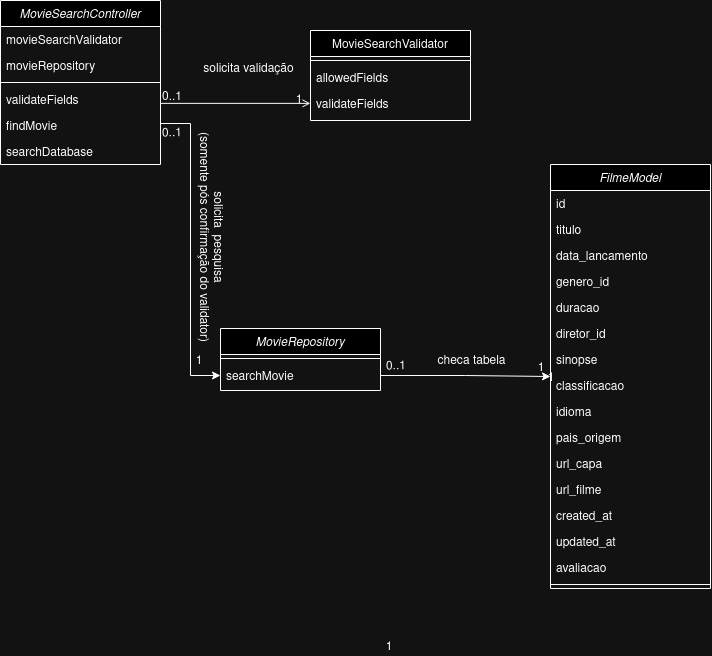

The diagram above was exported from draw.io. Its source (the exported page's mxGraphModel, read from the mxfile embedded in the PNG):
<mxGraphModel dx="1154" dy="690" grid="1" gridSize="10" guides="1" tooltips="1" connect="1" arrows="1" fold="1" page="1" pageScale="1" pageWidth="827" pageHeight="1169" math="0" shadow="0">
  <root>
    <mxCell id="WIyWlLk6GJQsqaUBKTNV-0" />
    <mxCell id="WIyWlLk6GJQsqaUBKTNV-1" parent="WIyWlLk6GJQsqaUBKTNV-0" />
    <mxCell id="zkfFHV4jXpPFQw0GAbJ--0" value="MovieSearchController" style="swimlane;fontStyle=2;align=center;verticalAlign=top;childLayout=stackLayout;horizontal=1;startSize=26;horizontalStack=0;resizeParent=1;resizeLast=0;collapsible=1;marginBottom=0;rounded=0;shadow=0;strokeWidth=1;" parent="WIyWlLk6GJQsqaUBKTNV-1" vertex="1">
      <mxGeometry x="30" y="30" width="160" height="164" as="geometry">
        <mxRectangle x="230" y="140" width="160" height="26" as="alternateBounds" />
      </mxGeometry>
    </mxCell>
    <mxCell id="zkfFHV4jXpPFQw0GAbJ--1" value="movieSearchValidator" style="text;align=left;verticalAlign=top;spacingLeft=4;spacingRight=4;overflow=hidden;rotatable=0;points=[[0,0.5],[1,0.5]];portConstraint=eastwest;" parent="zkfFHV4jXpPFQw0GAbJ--0" vertex="1">
      <mxGeometry y="26" width="160" height="26" as="geometry" />
    </mxCell>
    <mxCell id="zkfFHV4jXpPFQw0GAbJ--2" value="movieRepository" style="text;align=left;verticalAlign=top;spacingLeft=4;spacingRight=4;overflow=hidden;rotatable=0;points=[[0,0.5],[1,0.5]];portConstraint=eastwest;rounded=0;shadow=0;html=0;" parent="zkfFHV4jXpPFQw0GAbJ--0" vertex="1">
      <mxGeometry y="52" width="160" height="26" as="geometry" />
    </mxCell>
    <mxCell id="zkfFHV4jXpPFQw0GAbJ--4" value="" style="line;html=1;strokeWidth=1;align=left;verticalAlign=middle;spacingTop=-1;spacingLeft=3;spacingRight=3;rotatable=0;labelPosition=right;points=[];portConstraint=eastwest;" parent="zkfFHV4jXpPFQw0GAbJ--0" vertex="1">
      <mxGeometry y="78" width="160" height="8" as="geometry" />
    </mxCell>
    <mxCell id="zkfFHV4jXpPFQw0GAbJ--5" value="validateFields" style="text;align=left;verticalAlign=top;spacingLeft=4;spacingRight=4;overflow=hidden;rotatable=0;points=[[0,0.5],[1,0.5]];portConstraint=eastwest;" parent="zkfFHV4jXpPFQw0GAbJ--0" vertex="1">
      <mxGeometry y="86" width="160" height="26" as="geometry" />
    </mxCell>
    <mxCell id="etSUsGeWeNt8qc5strMi-0" value="findMovie" style="text;align=left;verticalAlign=top;spacingLeft=4;spacingRight=4;overflow=hidden;rotatable=0;points=[[0,0.5],[1,0.5]];portConstraint=eastwest;" vertex="1" parent="zkfFHV4jXpPFQw0GAbJ--0">
      <mxGeometry y="112" width="160" height="26" as="geometry" />
    </mxCell>
    <mxCell id="etSUsGeWeNt8qc5strMi-1" value="searchDatabase" style="text;align=left;verticalAlign=top;spacingLeft=4;spacingRight=4;overflow=hidden;rotatable=0;points=[[0,0.5],[1,0.5]];portConstraint=eastwest;" vertex="1" parent="zkfFHV4jXpPFQw0GAbJ--0">
      <mxGeometry y="138" width="160" height="26" as="geometry" />
    </mxCell>
    <mxCell id="zkfFHV4jXpPFQw0GAbJ--17" value="MovieSearchValidator" style="swimlane;fontStyle=0;align=center;verticalAlign=top;childLayout=stackLayout;horizontal=1;startSize=26;horizontalStack=0;resizeParent=1;resizeLast=0;collapsible=1;marginBottom=0;rounded=0;shadow=0;strokeWidth=1;" parent="WIyWlLk6GJQsqaUBKTNV-1" vertex="1">
      <mxGeometry x="340" y="60" width="160" height="90" as="geometry">
        <mxRectangle x="550" y="140" width="160" height="26" as="alternateBounds" />
      </mxGeometry>
    </mxCell>
    <mxCell id="zkfFHV4jXpPFQw0GAbJ--23" value="" style="line;html=1;strokeWidth=1;align=left;verticalAlign=middle;spacingTop=-1;spacingLeft=3;spacingRight=3;rotatable=0;labelPosition=right;points=[];portConstraint=eastwest;" parent="zkfFHV4jXpPFQw0GAbJ--17" vertex="1">
      <mxGeometry y="26" width="160" height="8" as="geometry" />
    </mxCell>
    <mxCell id="zkfFHV4jXpPFQw0GAbJ--24" value="allowedFields" style="text;align=left;verticalAlign=top;spacingLeft=4;spacingRight=4;overflow=hidden;rotatable=0;points=[[0,0.5],[1,0.5]];portConstraint=eastwest;" parent="zkfFHV4jXpPFQw0GAbJ--17" vertex="1">
      <mxGeometry y="34" width="160" height="26" as="geometry" />
    </mxCell>
    <mxCell id="zkfFHV4jXpPFQw0GAbJ--25" value="validateFields" style="text;align=left;verticalAlign=top;spacingLeft=4;spacingRight=4;overflow=hidden;rotatable=0;points=[[0,0.5],[1,0.5]];portConstraint=eastwest;" parent="zkfFHV4jXpPFQw0GAbJ--17" vertex="1">
      <mxGeometry y="60" width="160" height="26" as="geometry" />
    </mxCell>
    <mxCell id="zkfFHV4jXpPFQw0GAbJ--26" value="" style="endArrow=open;shadow=0;strokeWidth=1;rounded=0;curved=0;endFill=1;edgeStyle=elbowEdgeStyle;elbow=vertical;entryX=0;entryY=0.5;entryDx=0;entryDy=0;" parent="WIyWlLk6GJQsqaUBKTNV-1" source="zkfFHV4jXpPFQw0GAbJ--5" target="zkfFHV4jXpPFQw0GAbJ--25" edge="1">
      <mxGeometry x="0.5" y="41" relative="1" as="geometry">
        <mxPoint x="200" y="120" as="sourcePoint" />
        <mxPoint x="340" y="129" as="targetPoint" />
        <mxPoint x="-40" y="32" as="offset" />
      </mxGeometry>
    </mxCell>
    <mxCell id="zkfFHV4jXpPFQw0GAbJ--27" value="0..1" style="resizable=0;align=left;verticalAlign=bottom;labelBackgroundColor=none;fontSize=12;" parent="zkfFHV4jXpPFQw0GAbJ--26" connectable="0" vertex="1">
      <mxGeometry x="-1" relative="1" as="geometry">
        <mxPoint y="1" as="offset" />
      </mxGeometry>
    </mxCell>
    <mxCell id="zkfFHV4jXpPFQw0GAbJ--28" value="1" style="resizable=0;align=right;verticalAlign=bottom;labelBackgroundColor=none;fontSize=12;" parent="zkfFHV4jXpPFQw0GAbJ--26" connectable="0" vertex="1">
      <mxGeometry x="1" relative="1" as="geometry">
        <mxPoint x="-7" y="4" as="offset" />
      </mxGeometry>
    </mxCell>
    <mxCell id="zkfFHV4jXpPFQw0GAbJ--29" value="solicita validação" style="text;html=1;resizable=0;points=[];;align=center;verticalAlign=middle;labelBackgroundColor=none;rounded=0;shadow=0;strokeWidth=1;fontSize=12;" parent="zkfFHV4jXpPFQw0GAbJ--26" vertex="1" connectable="0">
      <mxGeometry x="0.5" y="49" relative="1" as="geometry">
        <mxPoint x="-26" y="14" as="offset" />
      </mxGeometry>
    </mxCell>
    <mxCell id="etSUsGeWeNt8qc5strMi-5" value="MovieRepository" style="swimlane;fontStyle=2;align=center;verticalAlign=top;childLayout=stackLayout;horizontal=1;startSize=26;horizontalStack=0;resizeParent=1;resizeLast=0;collapsible=1;marginBottom=0;rounded=0;shadow=0;strokeWidth=1;" vertex="1" parent="WIyWlLk6GJQsqaUBKTNV-1">
      <mxGeometry x="250" y="358" width="160" height="62" as="geometry">
        <mxRectangle x="230" y="140" width="160" height="26" as="alternateBounds" />
      </mxGeometry>
    </mxCell>
    <mxCell id="etSUsGeWeNt8qc5strMi-8" value="" style="line;html=1;strokeWidth=1;align=left;verticalAlign=middle;spacingTop=-1;spacingLeft=3;spacingRight=3;rotatable=0;labelPosition=right;points=[];portConstraint=eastwest;" vertex="1" parent="etSUsGeWeNt8qc5strMi-5">
      <mxGeometry y="26" width="160" height="8" as="geometry" />
    </mxCell>
    <mxCell id="etSUsGeWeNt8qc5strMi-9" value="searchMovie" style="text;align=left;verticalAlign=top;spacingLeft=4;spacingRight=4;overflow=hidden;rotatable=0;points=[[0,0.5],[1,0.5]];portConstraint=eastwest;" vertex="1" parent="etSUsGeWeNt8qc5strMi-5">
      <mxGeometry y="34" width="160" height="26" as="geometry" />
    </mxCell>
    <mxCell id="etSUsGeWeNt8qc5strMi-13" value="0..1" style="resizable=0;align=left;verticalAlign=bottom;labelBackgroundColor=none;fontSize=12;rotation=-1;" connectable="0" vertex="1" parent="WIyWlLk6GJQsqaUBKTNV-1">
      <mxGeometry x="190" y="170" as="geometry" />
    </mxCell>
    <mxCell id="etSUsGeWeNt8qc5strMi-14" value="1" style="resizable=0;align=right;verticalAlign=bottom;labelBackgroundColor=none;fontSize=12;rotation=0;" connectable="0" vertex="1" parent="WIyWlLk6GJQsqaUBKTNV-1">
      <mxGeometry x="360" y="239" as="geometry">
        <mxPoint x="-127" y="159" as="offset" />
      </mxGeometry>
    </mxCell>
    <mxCell id="etSUsGeWeNt8qc5strMi-15" value="&lt;div&gt;solicita&amp;nbsp; pesquisa&lt;br&gt;&lt;/div&gt;&lt;div&gt;(somente pós confirmação do validator)&lt;/div&gt;" style="text;html=1;resizable=0;points=[];;align=center;verticalAlign=middle;labelBackgroundColor=none;rounded=0;shadow=0;strokeWidth=1;fontSize=12;rotation=90;" vertex="1" connectable="0" parent="WIyWlLk6GJQsqaUBKTNV-1">
      <mxGeometry x="240" y="260" as="geometry">
        <mxPoint x="6" y="-2" as="offset" />
      </mxGeometry>
    </mxCell>
    <mxCell id="etSUsGeWeNt8qc5strMi-16" style="edgeStyle=orthogonalEdgeStyle;rounded=0;orthogonalLoop=1;jettySize=auto;html=1;exitX=1;exitY=0.75;exitDx=0;exitDy=0;entryX=0;entryY=0.5;entryDx=0;entryDy=0;" edge="1" parent="WIyWlLk6GJQsqaUBKTNV-1" source="zkfFHV4jXpPFQw0GAbJ--0" target="etSUsGeWeNt8qc5strMi-9">
      <mxGeometry relative="1" as="geometry">
        <mxPoint x="200" y="320" as="targetPoint" />
        <Array as="points">
          <mxPoint x="220" y="153" />
          <mxPoint x="220" y="405" />
        </Array>
      </mxGeometry>
    </mxCell>
    <mxCell id="etSUsGeWeNt8qc5strMi-30" value="FilmeModel" style="swimlane;fontStyle=2;align=center;verticalAlign=top;childLayout=stackLayout;horizontal=1;startSize=26;horizontalStack=0;resizeParent=1;resizeLast=0;collapsible=1;marginBottom=0;rounded=0;shadow=0;strokeWidth=1;" vertex="1" parent="WIyWlLk6GJQsqaUBKTNV-1">
      <mxGeometry x="580" y="194" width="160" height="424" as="geometry">
        <mxRectangle x="230" y="140" width="160" height="26" as="alternateBounds" />
      </mxGeometry>
    </mxCell>
    <mxCell id="etSUsGeWeNt8qc5strMi-31" value="id" style="text;align=left;verticalAlign=top;spacingLeft=4;spacingRight=4;overflow=hidden;rotatable=0;points=[[0,0.5],[1,0.5]];portConstraint=eastwest;" vertex="1" parent="etSUsGeWeNt8qc5strMi-30">
      <mxGeometry y="26" width="160" height="26" as="geometry" />
    </mxCell>
    <mxCell id="etSUsGeWeNt8qc5strMi-32" value="titulo" style="text;align=left;verticalAlign=top;spacingLeft=4;spacingRight=4;overflow=hidden;rotatable=0;points=[[0,0.5],[1,0.5]];portConstraint=eastwest;rounded=0;shadow=0;html=0;" vertex="1" parent="etSUsGeWeNt8qc5strMi-30">
      <mxGeometry y="52" width="160" height="26" as="geometry" />
    </mxCell>
    <mxCell id="etSUsGeWeNt8qc5strMi-37" value="data_lancamento&#10;" style="text;align=left;verticalAlign=top;spacingLeft=4;spacingRight=4;overflow=hidden;rotatable=0;points=[[0,0.5],[1,0.5]];portConstraint=eastwest;rounded=0;shadow=0;html=0;" vertex="1" parent="etSUsGeWeNt8qc5strMi-30">
      <mxGeometry y="78" width="160" height="26" as="geometry" />
    </mxCell>
    <mxCell id="etSUsGeWeNt8qc5strMi-38" value="genero_id" style="text;align=left;verticalAlign=top;spacingLeft=4;spacingRight=4;overflow=hidden;rotatable=0;points=[[0,0.5],[1,0.5]];portConstraint=eastwest;rounded=0;shadow=0;html=0;" vertex="1" parent="etSUsGeWeNt8qc5strMi-30">
      <mxGeometry y="104" width="160" height="26" as="geometry" />
    </mxCell>
    <mxCell id="etSUsGeWeNt8qc5strMi-39" value="duracao" style="text;align=left;verticalAlign=top;spacingLeft=4;spacingRight=4;overflow=hidden;rotatable=0;points=[[0,0.5],[1,0.5]];portConstraint=eastwest;rounded=0;shadow=0;html=0;" vertex="1" parent="etSUsGeWeNt8qc5strMi-30">
      <mxGeometry y="130" width="160" height="26" as="geometry" />
    </mxCell>
    <mxCell id="etSUsGeWeNt8qc5strMi-74" value="diretor_id" style="text;align=left;verticalAlign=top;spacingLeft=4;spacingRight=4;overflow=hidden;rotatable=0;points=[[0,0.5],[1,0.5]];portConstraint=eastwest;rounded=0;shadow=0;html=0;" vertex="1" parent="etSUsGeWeNt8qc5strMi-30">
      <mxGeometry y="156" width="160" height="26" as="geometry" />
    </mxCell>
    <mxCell id="etSUsGeWeNt8qc5strMi-75" value="sinopse" style="text;align=left;verticalAlign=top;spacingLeft=4;spacingRight=4;overflow=hidden;rotatable=0;points=[[0,0.5],[1,0.5]];portConstraint=eastwest;rounded=0;shadow=0;html=0;" vertex="1" parent="etSUsGeWeNt8qc5strMi-30">
      <mxGeometry y="182" width="160" height="26" as="geometry" />
    </mxCell>
    <mxCell id="etSUsGeWeNt8qc5strMi-76" value="classificacao" style="text;align=left;verticalAlign=top;spacingLeft=4;spacingRight=4;overflow=hidden;rotatable=0;points=[[0,0.5],[1,0.5]];portConstraint=eastwest;rounded=0;shadow=0;html=0;" vertex="1" parent="etSUsGeWeNt8qc5strMi-30">
      <mxGeometry y="208" width="160" height="26" as="geometry" />
    </mxCell>
    <mxCell id="etSUsGeWeNt8qc5strMi-77" value="idioma" style="text;align=left;verticalAlign=top;spacingLeft=4;spacingRight=4;overflow=hidden;rotatable=0;points=[[0,0.5],[1,0.5]];portConstraint=eastwest;rounded=0;shadow=0;html=0;" vertex="1" parent="etSUsGeWeNt8qc5strMi-30">
      <mxGeometry y="234" width="160" height="26" as="geometry" />
    </mxCell>
    <mxCell id="etSUsGeWeNt8qc5strMi-78" value="pais_origem" style="text;align=left;verticalAlign=top;spacingLeft=4;spacingRight=4;overflow=hidden;rotatable=0;points=[[0,0.5],[1,0.5]];portConstraint=eastwest;rounded=0;shadow=0;html=0;" vertex="1" parent="etSUsGeWeNt8qc5strMi-30">
      <mxGeometry y="260" width="160" height="26" as="geometry" />
    </mxCell>
    <mxCell id="etSUsGeWeNt8qc5strMi-79" value="url_capa" style="text;align=left;verticalAlign=top;spacingLeft=4;spacingRight=4;overflow=hidden;rotatable=0;points=[[0,0.5],[1,0.5]];portConstraint=eastwest;rounded=0;shadow=0;html=0;" vertex="1" parent="etSUsGeWeNt8qc5strMi-30">
      <mxGeometry y="286" width="160" height="26" as="geometry" />
    </mxCell>
    <mxCell id="etSUsGeWeNt8qc5strMi-80" value="url_filme" style="text;align=left;verticalAlign=top;spacingLeft=4;spacingRight=4;overflow=hidden;rotatable=0;points=[[0,0.5],[1,0.5]];portConstraint=eastwest;rounded=0;shadow=0;html=0;" vertex="1" parent="etSUsGeWeNt8qc5strMi-30">
      <mxGeometry y="312" width="160" height="26" as="geometry" />
    </mxCell>
    <mxCell id="etSUsGeWeNt8qc5strMi-81" value="created_at" style="text;align=left;verticalAlign=top;spacingLeft=4;spacingRight=4;overflow=hidden;rotatable=0;points=[[0,0.5],[1,0.5]];portConstraint=eastwest;rounded=0;shadow=0;html=0;" vertex="1" parent="etSUsGeWeNt8qc5strMi-30">
      <mxGeometry y="338" width="160" height="26" as="geometry" />
    </mxCell>
    <mxCell id="etSUsGeWeNt8qc5strMi-82" value="updated_at" style="text;align=left;verticalAlign=top;spacingLeft=4;spacingRight=4;overflow=hidden;rotatable=0;points=[[0,0.5],[1,0.5]];portConstraint=eastwest;rounded=0;shadow=0;html=0;" vertex="1" parent="etSUsGeWeNt8qc5strMi-30">
      <mxGeometry y="364" width="160" height="26" as="geometry" />
    </mxCell>
    <mxCell id="etSUsGeWeNt8qc5strMi-83" value="avaliacao" style="text;align=left;verticalAlign=top;spacingLeft=4;spacingRight=4;overflow=hidden;rotatable=0;points=[[0,0.5],[1,0.5]];portConstraint=eastwest;rounded=0;shadow=0;html=0;" vertex="1" parent="etSUsGeWeNt8qc5strMi-30">
      <mxGeometry y="390" width="160" height="26" as="geometry" />
    </mxCell>
    <mxCell id="etSUsGeWeNt8qc5strMi-33" value="" style="line;html=1;strokeWidth=1;align=left;verticalAlign=middle;spacingTop=-1;spacingLeft=3;spacingRight=3;rotatable=0;labelPosition=right;points=[];portConstraint=eastwest;" vertex="1" parent="etSUsGeWeNt8qc5strMi-30">
      <mxGeometry y="416" width="160" height="8" as="geometry" />
    </mxCell>
    <mxCell id="etSUsGeWeNt8qc5strMi-40" style="edgeStyle=orthogonalEdgeStyle;rounded=0;orthogonalLoop=1;jettySize=auto;html=1;" edge="1" parent="WIyWlLk6GJQsqaUBKTNV-1" source="etSUsGeWeNt8qc5strMi-9" target="etSUsGeWeNt8qc5strMi-30">
      <mxGeometry relative="1" as="geometry" />
    </mxCell>
    <mxCell id="etSUsGeWeNt8qc5strMi-41" value="0..1" style="resizable=0;align=left;verticalAlign=bottom;labelBackgroundColor=none;fontSize=12;rotation=-1;" connectable="0" vertex="1" parent="WIyWlLk6GJQsqaUBKTNV-1">
      <mxGeometry x="414" y="403" as="geometry" />
    </mxCell>
    <mxCell id="etSUsGeWeNt8qc5strMi-44" value="1" style="resizable=0;align=right;verticalAlign=bottom;labelBackgroundColor=none;fontSize=12;rotation=0;" connectable="0" vertex="1" parent="WIyWlLk6GJQsqaUBKTNV-1">
      <mxGeometry x="530" y="130" as="geometry">
        <mxPoint x="45" y="275" as="offset" />
      </mxGeometry>
    </mxCell>
    <mxCell id="etSUsGeWeNt8qc5strMi-45" value="checa tabela" style="text;html=1;resizable=0;points=[];;align=center;verticalAlign=middle;labelBackgroundColor=none;rounded=0;shadow=0;strokeWidth=1;fontSize=12;" vertex="1" connectable="0" parent="WIyWlLk6GJQsqaUBKTNV-1">
      <mxGeometry x="500.00470588235316" y="390" as="geometry" />
    </mxCell>
    <mxCell id="etSUsGeWeNt8qc5strMi-71" value="1" style="resizable=0;align=right;verticalAlign=bottom;labelBackgroundColor=none;fontSize=12;rotation=0;" connectable="0" vertex="1" parent="WIyWlLk6GJQsqaUBKTNV-1">
      <mxGeometry x="540" y="140" as="geometry">
        <mxPoint x="45" y="275" as="offset" />
      </mxGeometry>
    </mxCell>
    <mxCell id="etSUsGeWeNt8qc5strMi-72" value="1" style="resizable=0;align=right;verticalAlign=bottom;labelBackgroundColor=none;fontSize=12;rotation=0;" connectable="0" vertex="1" parent="WIyWlLk6GJQsqaUBKTNV-1">
      <mxGeometry x="280" y="390" as="geometry">
        <mxPoint x="143" y="294" as="offset" />
      </mxGeometry>
    </mxCell>
  </root>
</mxGraphModel>